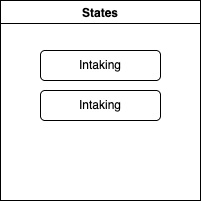

The diagram above was exported from draw.io. Its source (the exported page's mxGraphModel, read from the mxfile embedded in the PNG):
<mxGraphModel dx="486" dy="696" grid="1" gridSize="10" guides="1" tooltips="1" connect="1" arrows="1" fold="1" page="1" pageScale="1" pageWidth="850" pageHeight="1100" math="0" shadow="0">
  <root>
    <mxCell id="0" />
    <mxCell id="1" parent="0" />
    <mxCell id="8" value="States" style="swimlane;" vertex="1" parent="1">
      <mxGeometry x="290" y="270" width="200" height="200" as="geometry">
        <mxRectangle x="270" y="260" width="70" height="30" as="alternateBounds" />
      </mxGeometry>
    </mxCell>
    <mxCell id="9" value="Intaking" style="rounded=1;whiteSpace=wrap;html=1;" vertex="1" parent="8">
      <mxGeometry x="40" y="50" width="120" height="30" as="geometry" />
    </mxCell>
    <mxCell id="10" value="Intaking" style="rounded=1;whiteSpace=wrap;html=1;" vertex="1" parent="8">
      <mxGeometry x="40" y="90" width="120" height="30" as="geometry" />
    </mxCell>
  </root>
</mxGraphModel>